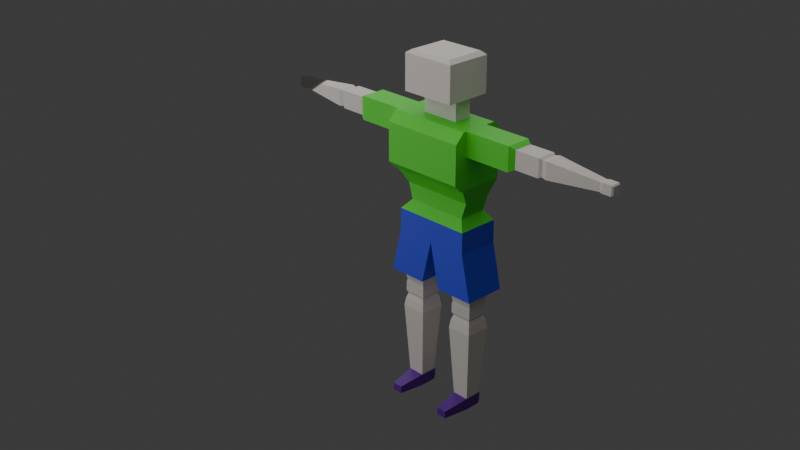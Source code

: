 # Source: blend.blend  (saved by Blender 4.1.23; exported with 4.5.12 LTS)
import bpy
from mathutils import Matrix  # noqa: F401  (used for matrix-valued properties, if any)

bpy.ops.wm.read_factory_settings(use_empty=True)
scene = bpy.context.scene
scene.name = 'Scene'

# ---- collections
col_collection = bpy.data.collections.new('Collection'); scene.collection.children.link(col_collection)

# ---- materials (node trees are filled in below, after node groups)
mat_x = bpy.data.materials.new('Дефолт')
mat_x.use_transparent_shadow = False
mat_x_1 = bpy.data.materials.new('Штаны')
mat_x_1.use_transparent_shadow = False
mat_x_2 = bpy.data.materials.new('Футболка')
mat_x_2.use_transparent_shadow = False
mat_x_3 = bpy.data.materials.new('Макасины')
mat_x_3.use_transparent_shadow = False

# ---- material node trees
mat_x.use_nodes = True; mat_x.node_tree.nodes.clear()
_N = mat_x.node_tree.nodes; _L = mat_x.node_tree.links
n0 = _N.new('ShaderNodeBsdfPrincipled'); n0.name = 'Принципиальный BSDF'; n0.location = (10, 300)
n0.inputs[0].default_value = (0.8053, 0.7481, 0.6898, 1.0)
n1 = _N.new('ShaderNodeOutputMaterial'); n1.name = 'Вывод материала'; n1.location = (300, 300)
_L.new(n0.outputs[0], n1.inputs[0])
n1.is_active_output = True
mat_x_1.use_nodes = True; mat_x_1.node_tree.nodes.clear()
_N = mat_x_1.node_tree.nodes; _L = mat_x_1.node_tree.links
n0 = _N.new('ShaderNodeBsdfPrincipled'); n0.name = 'Принципиальный BSDF'; n0.location = (10, 300)
n0.inputs[0].default_value = (0.03306, 0.06319, 0.8006, 1.0)
n1 = _N.new('ShaderNodeOutputMaterial'); n1.name = 'Вывод материала'; n1.location = (300, 300)
_L.new(n0.outputs[0], n1.inputs[0])
n1.is_active_output = True
mat_x_2.use_nodes = True; mat_x_2.node_tree.nodes.clear()
_N = mat_x_2.node_tree.nodes; _L = mat_x_2.node_tree.links
n0 = _N.new('ShaderNodeBsdfPrincipled'); n0.name = 'Принципиальный BSDF'; n0.location = (10, 300)
n0.inputs[0].default_value = (0.08914, 0.8006, 0.02541, 1.0)
n1 = _N.new('ShaderNodeOutputMaterial'); n1.name = 'Вывод материала'; n1.location = (300, 300)
_L.new(n0.outputs[0], n1.inputs[0])
n1.is_active_output = True
mat_x_3.use_nodes = True; mat_x_3.node_tree.nodes.clear()
_N = mat_x_3.node_tree.nodes; _L = mat_x_3.node_tree.links
n0 = _N.new('ShaderNodeBsdfPrincipled'); n0.name = 'Принципиальный BSDF'; n0.location = (10, 300)
n0.inputs[0].default_value = (0.1247, 0.006671, 0.342, 1.0)
n1 = _N.new('ShaderNodeOutputMaterial'); n1.name = 'Вывод материала'; n1.location = (300, 300)
_L.new(n0.outputs[0], n1.inputs[0])
n1.is_active_output = True

# ---- world
world_world = bpy.data.worlds.new('World'); scene.world = world_world
world_world.use_nodes = True; world_world.node_tree.nodes.clear()
_N = world_world.node_tree.nodes; _L = world_world.node_tree.links
n0 = _N.new('ShaderNodeOutputWorld'); n0.name = 'World Output'; n0.location = (300, 300)
n1 = _N.new('ShaderNodeBackground'); n1.name = 'Background'; n1.location = (10, 300)
n1.inputs[0].default_value = (0.05088, 0.05088, 0.05088, 1.0)
_L.new(n1.outputs[0], n0.inputs[0])
n0.is_active_output = True
world_world.color = (0.05088, 0.05088, 0.05088)
world_world.use_sun_shadow = False
world_world.sun_shadow_jitter_overblur = 0.0

# ---- cameras
cam_camera = bpy.data.cameras.new('Camera')
cam_camera.clip_end = 100.0
cam_camera.lens = 52.64
cam_camera.ortho_scale = 7.314

# ---- lights
light_light = bpy.data.lights.new('Light', 'AREA')
light_light.transmission_factor = 0.0
light_light.energy = 5000.0
light_light.shadow_soft_size = 0.1
light_light.shadow_maximum_resolution = 0.006
light_light.use_absolute_resolution = True
light_light.shape = 'RECTANGLE'
light_light.size = 50.0
light_light.size_y = 50.0

# ---- meshes
me_x = bpy.data.meshes.new('Куб')
me_x.from_pydata([(-0.4607, -0.4677, 1.0), (0.0, -0.4677, 1.0), (0.0, -1.0, -1.0), (0.0, 0.1781, 1.0), (-0.4607, 0.1782, 1.0), (-0.4607, -0.4677, 1.772), (0.0, -0.4677, 1.772), (0.0, 0.1781, 1.772), (-0.4607, 0.1782, 1.772), (-1.0, 0.5452, 0.1447), (-1.0, 0.5452, 1.0), (-1.0, -0.3712, 1.0), (-2.149, 0.5452, 0.1447), (-2.149, 0.5452, 1.0), (-2.149, -0.3712, 0.1447), (-2.149, -0.3712, 1.0), (0.0, -0.2426, 1.772), (0.0, -0.221, 1.0), (0.0, -1.0, -2.531), (0.0, -0.2426, 0.2409), (0.0, 0.5308, -2.531), (0.0, -0.221, -0.5314), (-0.9415, 0.5308, -2.531), (-1.0, 1.0, 0.6612), (-0.4607, 1.0, 0.6612), (-0.4607, 0.6612, 1.0), (0.0, 0.6612, 1.0), (-1.0, 1.0, 0.1447), (-1.0, 0.7311, -1.0), (0.0, 0.7311, -1.0), (-1.0, -1.0, 0.1447), (0.0, -0.7697, -2.196), (-0.7496, -0.7697, -2.195), (-0.8717, -0.7697, -1.612), (0.0, -0.7697, -1.612), (-1.0, -1.0, -1.0), (-0.9504, 0.5308, -3.34), (-0.9504, -1.0, -3.34), (0.0, -1.0, -3.34), (0.0, 0.5308, -3.34), (-1.0, -0.7403, 1.0), (-0.4607, -1.0, 0.7403), (-0.4607, -0.7403, 1.0), (0.0, -0.7403, 1.0), (-1.041, 0.2343, -4.969), (-1.041, -0.7125, -4.969), (-0.4126, -0.7125, -4.969), (-0.4126, 0.2343, -4.969), (-1.202, 0.5308, -4.969), (-1.202, -1.0, -4.969), (-0.2517, -1.0, -4.969), (-0.2517, 0.5308, -4.969), (-0.9829, 0.1465, -5.411), (-0.9829, -0.6247, -5.411), (-0.4709, -0.6247, -5.411), (-0.4709, 0.1465, -5.411), (-0.9988, 0.1704, -5.529), (-0.9988, -0.6486, -5.529), (-0.4551, -0.6486, -5.529), (-0.4551, 0.1704, -5.529), (-0.9988, 0.1704, -5.855), (-0.9988, -0.6486, -5.855), (-0.4551, -0.6486, -5.855), (-0.4551, 0.1704, -5.855), (-0.9673, 0.1229, -5.966), (-0.9673, -0.6011, -5.966), (-0.4866, -0.6011, -5.966), (-0.4866, 0.1229, -5.966), (-1.006, 0.1807, -6.145), (-1.006, -0.6589, -6.145), (-0.4482, -0.6589, -6.145), (-0.4482, 0.1807, -6.145), (-1.035, 0.2254, -6.443), (-0.4186, 0.2254, -6.443), (-1.035, -0.7036, -6.443), (-0.4186, -0.7036, -6.443), (-0.9311, -0.5466, -9.09), (-0.5228, -0.5466, -9.09), (-0.9311, -0.5466, -9.533), (-0.5228, -0.5466, -9.533), (-0.5228, 0.06838, -9.533), (-0.9311, 0.06838, -9.09), (-0.5228, 0.06838, -9.09), (-0.9311, 0.06838, -9.533), (-0.6013, 1.024, -9.225), (-0.8525, 1.024, -9.225), (-0.6013, 1.024, -9.498), (-0.8525, 1.024, -9.498), (-0.8814, -0.6794, -9.144), (-0.5725, -0.6794, -9.144), (-0.8814, -0.6794, -9.479), (-0.5725, -0.6794, -9.479), (-0.4607, -0.4677, 3.163), (-0.4607, 0.1782, 3.163), (0.0, -0.4677, 3.163), (0.0, -0.2426, 3.163), (0.0, 0.1781, 3.163), (0.0, 0.7731, 1.772), (-0.4607, 0.7731, 1.772), (0.0, -0.8908, 1.772), (-0.4607, -0.8907, 1.772), (-0.6519, -0.4676, 1.772), (-0.6519, 0.1782, 1.772), (-0.6519, 0.7731, 1.772), (-0.652, -0.8907, 1.772), (-2.273, -0.2583, 0.8947), (-2.273, 0.4324, 0.8947), (-2.273, 0.4324, 0.25), (-2.273, -0.2583, 0.25), (-2.878, -0.2583, 0.8947), (-2.878, 0.4324, 0.8947), (-2.878, 0.4324, 0.25), (-2.878, -0.2583, 0.25), (-2.939, -0.2019, 0.842), (-2.939, 0.3759, 0.842), (-2.939, 0.3759, 0.3027), (-2.939, -0.2019, 0.3027), (-3.048, -0.2366, 0.8744), (-3.048, 0.4107, 0.8744), (-3.048, 0.4107, 0.2703), (-3.048, -0.2366, 0.2703), (-4.29, -0.07385, 0.7225), (-4.29, 0.2479, 0.7225), (-4.29, 0.2479, 0.4222), (-4.29, -0.07385, 0.4222), (-4.332, -0.09482, 0.7421), (-4.332, 0.2689, 0.7421), (-4.332, 0.2689, 0.4026), (-4.332, -0.09482, 0.4026), (-4.554, -0.09482, 0.7421), (-4.554, 0.2689, 0.7421), (-4.554, 0.2689, 0.4026), (-4.554, -0.09482, 0.4026), (-4.588, -0.05728, 0.707), (-4.588, 0.2313, 0.707), (-4.588, 0.2313, 0.4377), (-4.588, -0.05728, 0.4377), (0.0, 0.7731, 3.045), (0.0, 0.655, 3.163), (-0.4607, 0.7731, 3.045), (-0.4607, 0.655, 3.163), (0.0, -0.7727, 3.163), (0.0, -0.8908, 3.045), (-0.4607, -0.7727, 3.163), (-0.4607, -0.8907, 3.045), (-0.6519, -0.4676, 3.045), (-0.5339, -0.4677, 3.163), (-0.5339, 0.1782, 3.163), (-0.6519, 0.1782, 3.045), (-0.5339, 0.655, 3.163), (-0.6519, 0.7731, 3.045), (-0.5339, -0.7727, 3.163), (-0.652, -0.8907, 3.045), (-1.0, -0.3712, 0.1447), (0.0, 0.6551, -1.0), (-1.0, 0.6551, -1.0), (-0.9415, -1.0, -2.531), (-1.0, 0.6612, 1.0), (0.0, 1.0, 0.6612), (-1.0, 1.0, -0.7311), (0.0, 1.0, -0.7311), (0.0, 0.2673, -2.195), (-0.7496, 0.2673, -2.196), (-0.8718, 0.2673, -1.612), (0.0, 0.2673, -1.612), (-1.0, -1.0, 0.7403), (0.0, -1.0, 0.7403), (1.0, -1.0, -1.0), (0.4607, -0.4677, 1.0), (0.4607, 0.1782, 1.0), (0.4607, -0.4677, 1.772), (0.4607, 0.1782, 1.772), (1.0, 0.5452, 0.1447), (1.0, -0.3712, 0.1447), (1.0, -0.3712, 1.0), (2.149, 0.5452, 0.1447), (2.149, 0.5452, 1.0), (2.149, -0.3712, 0.1447), (2.149, -0.3712, 1.0), (1.0, 0.6551, -1.0), (0.4607, 0.6612, 1.0), (1.0, 1.0, 0.1447), (1.0, 0.7311, -1.0), (1.0, -1.0, 0.1447), (0.9504, 0.5308, -3.34), (0.9504, -1.0, -3.34), (1.0, -0.7403, 1.0), (0.4607, -1.0, 0.7403), (0.4607, -0.7403, 1.0), (1.041, 0.2343, -4.969), (1.041, -0.7125, -4.969), (0.4126, -0.7125, -4.969), (0.4126, 0.2343, -4.969), (1.202, 0.5308, -4.969), (1.202, -1.0, -4.969), (0.2517, -1.0, -4.969), (0.2517, 0.5308, -4.969), (0.9829, 0.1465, -5.411), (0.9829, -0.6247, -5.411), (0.4709, -0.6247, -5.411), (0.4709, 0.1465, -5.411), (0.9988, 0.1704, -5.529), (0.9988, -0.6486, -5.529), (0.4551, -0.6486, -5.529), (0.4551, 0.1704, -5.529), (0.9988, 0.1704, -5.855), (0.9988, -0.6486, -5.855), (0.4551, -0.6486, -5.855), (0.4551, 0.1704, -5.855), (0.9673, 0.1229, -5.966), (0.9673, -0.6011, -5.966), (0.4866, -0.6011, -5.966), (0.4866, 0.1229, -5.966), (1.006, 0.1807, -6.145), (1.006, -0.6589, -6.145), (0.4482, -0.6589, -6.145), (0.4482, 0.1807, -6.145), (1.035, 0.2254, -6.443), (0.4186, 0.2254, -6.443), (1.035, -0.7036, -6.443), (0.4186, -0.7036, -6.443), (0.9311, -0.5466, -9.09), (0.5228, -0.5466, -9.09), (0.9311, -0.5466, -9.533), (0.5228, -0.5466, -9.533), (0.5228, 0.06838, -9.533), (0.9311, 0.06838, -9.09), (0.5228, 0.06838, -9.09), (0.9311, 0.06838, -9.533), (0.6013, 1.024, -9.225), (0.8525, 1.024, -9.225), (0.6013, 1.024, -9.498), (0.8525, 1.024, -9.498), (0.8814, -0.6794, -9.144), (0.5725, -0.6794, -9.144), (0.8814, -0.6794, -9.479), (0.5725, -0.6794, -9.479), (0.4607, -0.4677, 3.163), (0.4607, 0.1782, 3.163), (0.4607, 0.7731, 1.772), (0.4607, -0.8907, 1.772), (0.6519, -0.4676, 1.772), (0.6519, 0.1782, 1.772), (0.6519, 0.7731, 1.772), (0.652, -0.8907, 1.772), (2.273, -0.2583, 0.8947), (2.273, 0.4324, 0.8947), (2.273, 0.4324, 0.25), (2.273, -0.2583, 0.25), (2.878, -0.2583, 0.8947), (2.878, 0.4324, 0.8947), (2.878, 0.4324, 0.25), (2.878, -0.2583, 0.25), (2.939, -0.2019, 0.842), (2.939, 0.3759, 0.842), (2.939, 0.3759, 0.3027), (2.939, -0.2019, 0.3027), (3.048, -0.2366, 0.8744), (3.048, 0.4107, 0.8744), (3.048, 0.4107, 0.2703), (3.048, -0.2366, 0.2703), (4.29, -0.07385, 0.7225), (4.29, 0.2479, 0.7225), (4.29, 0.2479, 0.4222), (4.29, -0.07385, 0.4222), (4.332, -0.09482, 0.7421), (4.332, 0.2689, 0.7421), (4.332, 0.2689, 0.4026), (4.332, -0.09482, 0.4026), (4.554, -0.09482, 0.7421), (4.554, 0.2689, 0.7421), (4.554, 0.2689, 0.4026), (4.554, -0.09482, 0.4026), (4.588, -0.05728, 0.707), (4.588, 0.2313, 0.707), (4.588, 0.2313, 0.4377), (4.588, -0.05728, 0.4377), (0.4607, 0.7731, 3.045), (0.4607, 0.655, 3.163), (0.4607, -0.7727, 3.163), (0.4607, -0.8907, 3.045), (0.6519, -0.4676, 3.045), (0.5339, -0.4677, 3.163), (0.5339, 0.1782, 3.163), (0.6519, 0.1782, 3.045), (0.5339, 0.655, 3.163), (0.6519, 0.7731, 3.045), (0.5339, -0.7727, 3.163), (0.652, -0.8907, 3.045), (1.0, 0.5452, 1.0), (0.9415, -1.0, -2.531), (0.9415, 0.5308, -2.531), (1.0, 0.6612, 1.0), (1.0, 1.0, 0.6612), (0.4607, 1.0, 0.6612), (1.0, 1.0, -0.7311), (0.7496, -0.7697, -2.195), (0.7496, 0.2673, -2.196), (0.8717, -0.7697, -1.612), (0.8718, 0.2673, -1.612), (1.0, -1.0, 0.7403)], [], [(1, 17, 16, 6), (42, 0, 4, 25, 157, 10, 11, 40), (28, 29, 154, 155), (163, 164, 161, 162), (26, 25, 4, 3), (7, 8, 98, 97), (3, 4, 8, 7), (4, 0, 5, 8), (0, 1, 6, 5), (14, 15, 105, 108), (1, 0, 42, 43), (153, 11, 15, 14), (33, 163, 162, 32), (9, 153, 14, 12), (11, 10, 13, 15), (10, 9, 12, 13), (18, 156, 37, 38), (16, 17, 3, 7), (154, 2, 34, 31, 18, 20, 161, 164), (17, 16, 19, 21), (32, 162, 22, 156), (162, 161, 20, 22), (2, 35, 33, 34), (157, 25, 24, 23), (25, 26, 158, 24), (159, 27, 23, 24, 158, 160), (29, 28, 159, 160), (27, 9, 10, 157, 23), (155, 154, 164, 163), (31, 32, 156, 18), (35, 155, 163, 33), (34, 33, 32, 31), (2, 166, 41, 165, 30, 35), (35, 30, 153, 9, 27, 159, 28, 155), (36, 39, 51, 48), (22, 20, 39, 36), (20, 18, 38, 39), (156, 22, 36, 37), (43, 42, 41, 166), (42, 40, 165, 41), (11, 153, 30, 165, 40), (47, 46, 54, 55), (38, 37, 49, 50), (39, 38, 50, 51), (37, 36, 48, 49), (44, 45, 49, 48), (45, 46, 50, 49), (46, 47, 51, 50), (47, 44, 48, 51), (52, 55, 59, 56), (45, 44, 52, 53), (44, 47, 55, 52), (46, 45, 53, 54), (59, 58, 62, 63), (54, 53, 57, 58), (55, 54, 58, 59), (53, 52, 56, 57), (63, 62, 66, 67), (57, 56, 60, 61), (56, 59, 63, 60), (58, 57, 61, 62), (67, 66, 70, 71), (61, 60, 64, 65), (60, 63, 67, 64), (62, 61, 65, 66), (69, 68, 72, 74), (65, 64, 68, 69), (64, 67, 71, 68), (66, 65, 69, 70), (68, 71, 73, 72), (70, 69, 74, 75), (71, 70, 75, 73), (73, 75, 77, 82), (85, 84, 86, 87), (74, 72, 81, 76), (72, 73, 82, 81), (75, 74, 76, 77), (83, 80, 79, 78), (76, 78, 90, 88), (82, 77, 79, 80), (76, 81, 83, 78), (81, 83, 80, 82), (81, 82, 84, 85), (83, 81, 85, 87), (80, 83, 87, 86), (82, 80, 86, 84), (89, 88, 90, 91), (77, 76, 88, 89), (79, 77, 89, 91), (78, 79, 91, 90), (96, 93, 92, 94, 95), (16, 7, 96, 95), (5, 6, 99, 100), (6, 16, 95, 94), (96, 7, 97, 137, 138), (92, 93, 147, 146), (97, 98, 139, 137), (139, 98, 103, 150), (6, 94, 141, 142, 99), (94, 92, 143, 141), (100, 99, 142, 144), (100, 144, 152, 104), (102, 101, 104, 152, 145, 148, 150, 103), (98, 8, 102, 103), (5, 100, 104, 101), (93, 140, 149, 147), (143, 92, 146, 151), (8, 5, 101, 102), (106, 107, 111, 110), (13, 12, 107, 106), (12, 14, 108, 107), (15, 13, 106, 105), (112, 109, 113, 116), (107, 108, 112, 111), (105, 106, 110, 109), (108, 105, 109, 112), (116, 113, 117, 120), (110, 111, 115, 114), (111, 112, 116, 115), (109, 110, 114, 113), (119, 120, 124, 123), (114, 115, 119, 118), (115, 116, 120, 119), (113, 114, 118, 117), (123, 124, 128, 127), (117, 118, 122, 121), (120, 117, 121, 124), (118, 119, 123, 122), (128, 125, 129, 132), (121, 122, 126, 125), (124, 121, 125, 128), (122, 123, 127, 126), (131, 132, 136, 135), (126, 127, 131, 130), (127, 128, 132, 131), (125, 126, 130, 129), (134, 135, 136, 133), (129, 130, 134, 133), (132, 129, 133, 136), (130, 131, 135, 134), (146, 147, 148, 145), (137, 139, 140, 138), (141, 143, 144, 142), (147, 149, 150, 148), (151, 146, 145, 152), (152, 144, 143, 151), (139, 150, 149, 140), (93, 96, 138, 140), (188, 186, 174, 289, 292, 180, 169, 168), (182, 179, 154, 29), (299, 297, 161, 164), (26, 3, 169, 180), (7, 97, 239, 171), (3, 7, 171, 169), (169, 171, 170, 168), (168, 170, 6, 1), (177, 248, 245, 178), (1, 43, 188, 168), (173, 177, 178, 174), (298, 296, 297, 299), (172, 175, 177, 173), (174, 178, 176, 289), (289, 176, 175, 172), (18, 38, 185, 290), (296, 290, 291, 297), (297, 291, 20, 161), (2, 34, 298, 167), (292, 293, 294, 180), (180, 294, 158, 26), (295, 160, 158, 294, 293, 181), (29, 160, 295, 182), (181, 293, 292, 289, 172), (179, 299, 164, 154), (31, 18, 290, 296), (167, 298, 299, 179), (34, 31, 296, 298), (2, 167, 183, 300, 187, 166), (167, 179, 182, 295, 181, 172, 173, 183), (184, 193, 196, 39), (291, 184, 39, 20), (290, 185, 184, 291), (43, 166, 187, 188), (188, 187, 300, 186), (174, 186, 300, 183, 173), (192, 200, 199, 191), (38, 195, 194, 185), (39, 196, 195, 38), (185, 194, 193, 184), (189, 193, 194, 190), (190, 194, 195, 191), (191, 195, 196, 192), (192, 196, 193, 189), (197, 201, 204, 200), (190, 198, 197, 189), (189, 197, 200, 192), (191, 199, 198, 190), (204, 208, 207, 203), (199, 203, 202, 198), (200, 204, 203, 199), (198, 202, 201, 197), (208, 212, 211, 207), (202, 206, 205, 201), (201, 205, 208, 204), (203, 207, 206, 202), (212, 216, 215, 211), (206, 210, 209, 205), (205, 209, 212, 208), (207, 211, 210, 206), (214, 219, 217, 213), (210, 214, 213, 209), (209, 213, 216, 212), (211, 215, 214, 210), (213, 217, 218, 216), (215, 220, 219, 214), (216, 218, 220, 215), (218, 227, 222, 220), (230, 232, 231, 229), (219, 221, 226, 217), (217, 226, 227, 218), (220, 222, 221, 219), (228, 223, 224, 225), (221, 233, 235, 223), (227, 225, 224, 222), (221, 223, 228, 226), (226, 227, 225, 228), (226, 230, 229, 227), (228, 232, 230, 226), (225, 231, 232, 228), (227, 229, 231, 225), (234, 236, 235, 233), (222, 234, 233, 221), (224, 236, 234, 222), (223, 235, 236, 224), (96, 95, 94, 237, 238), (170, 240, 99, 6), (237, 282, 283, 238), (97, 137, 277, 239), (277, 286, 243, 239), (94, 141, 279, 237), (240, 280, 142, 99), (240, 244, 288, 280), (242, 243, 286, 284, 281, 288, 244, 241), (239, 243, 242, 171), (170, 241, 244, 240), (238, 283, 285, 278), (279, 287, 282, 237), (171, 242, 241, 170), (246, 250, 251, 247), (176, 246, 247, 175), (175, 247, 248, 177), (178, 245, 246, 176), (252, 256, 253, 249), (247, 251, 252, 248), (245, 249, 250, 246), (248, 252, 249, 245), (256, 260, 257, 253), (250, 254, 255, 251), (251, 255, 256, 252), (249, 253, 254, 250), (259, 263, 264, 260), (254, 258, 259, 255), (255, 259, 260, 256), (253, 257, 258, 254), (263, 267, 268, 264), (257, 261, 262, 258), (260, 264, 261, 257), (258, 262, 263, 259), (268, 272, 269, 265), (261, 265, 266, 262), (264, 268, 265, 261), (262, 266, 267, 263), (271, 275, 276, 272), (266, 270, 271, 267), (267, 271, 272, 268), (265, 269, 270, 266), (274, 273, 276, 275), (269, 273, 274, 270), (272, 276, 273, 269), (270, 274, 275, 271), (282, 281, 284, 283), (137, 138, 278, 277), (141, 142, 280, 279), (283, 284, 286, 285), (287, 288, 281, 282), (288, 287, 279, 280), (277, 278, 285, 286), (238, 278, 138, 96)])
me_x.polygons.foreach_set('material_index', [0, 2, 2, 2, 2, 0, 0, 0, 0, 2, 2, 2, 2, 2, 2, 2, 1, 0, 0, 0, 2, 2, 2, 2, 2, 2, 2, 2, 2, 2, 2, 2, 2, 2, 1, 1, 0, 1, 2, 2, 2, 0, 1, 1, 1, 1, 1, 1, 1, 0, 0, 0, 0, 0, 0, 0, 0, 0, 0, 0, 0, 0, 0, 0, 0, 0, 0, 0, 0, 0, 0, 0, 0, 3, 0, 0, 0, 3, 3, 3, 3, 3, 3, 3, 3, 3, 3, 3, 3, 3, 0, 0, 0, 0, 0, 0, 0, 0, 0, 0, 0, 0, 0, 0, 0, 0, 0, 0, 0, 2, 2, 2, 0, 0, 0, 0, 0, 0, 0, 0, 0, 0, 0, 0, 0, 0, 0, 0, 0, 0, 0, 0, 0, 0, 0, 0, 0, 0, 0, 0, 0, 0, 0, 0, 0, 0, 0, 0, 2, 2, 2, 2, 0, 0, 0, 0, 2, 2, 2, 2, 2, 2, 2, 1, 2, 2, 2, 2, 2, 2, 2, 2, 2, 2, 2, 2, 2, 2, 1, 1, 1, 2, 2, 2, 0, 1, 1, 1, 1, 1, 1, 1, 0, 0, 0, 0, 0, 0, 0, 0, 0, 0, 0, 0, 0, 0, 0, 0, 0, 0, 0, 0, 0, 0, 0, 0, 3, 0, 0, 0, 3, 3, 3, 3, 3, 3, 3, 3, 3, 3, 3, 3, 3, 0, 0, 0, 0, 0, 0, 0, 0, 0, 0, 0, 0, 0, 0, 0, 2, 2, 2, 0, 0, 0, 0, 0, 0, 0, 0, 0, 0, 0, 0, 0, 0, 0, 0, 0, 0, 0, 0, 0, 0, 0, 0, 0, 0, 0, 0, 0, 0, 0, 0, 0, 0, 0, 0])
_uv = me_x.uv_layers.new(name='UVКарта')
_uv.uv.foreach_set('vector', [0.0, 0.0, 0.0, 0.0, 0.0, 0.0, 0.0, 0.0, 0.8076, 0.7175, 0.8076, 0.6835, 0.8076, 0.6027, 0.8076, 0.5423, 0.875, 0.5423, 0.875, 0.5897, 0.875, 0.6714, 0.875, 0.7175, 0.125, 0.5336, 0.25, 0.5336, 0.25, 0.6456, 0.125, 0.6456, 0.125, 0.6456, 0.25, 0.6456, 0.25, 0.6456, 0.125, 0.6456, 0.75, 0.5423, 0.8076, 0.5423, 0.8076, 0.6027, 0.75, 0.6027, 0.75, 0.6027, 0.8076, 0.6027, 0.8076, 0.6027, 0.75, 0.6027, 0.75, 0.6027, 0.8076, 0.6027, 0.8076, 0.6027, 0.75, 0.6027, 0.8076, 0.6027, 0.8076, 0.6835, 0.8076, 0.6835, 0.8076, 0.6027, 0.8076, 0.6835, 0.75, 0.6835, 0.75, 0.6835, 0.8076, 0.6835, 0.5181, 0.0786, 0.625, 0.0786, 0.625, 0.0786, 0.5181, 0.0786, 0.75, 0.6835, 0.8076, 0.6835, 0.8076, 0.7175, 0.75, 0.7175, 0.5181, 0.0786, 0.625, 0.0786, 0.625, 0.0786, 0.5181, 0.0786, 0.375, 0.0, 0.375, 0.1044, 0.375, 0.1044, 0.375, 0.0, 0.5181, 0.1603, 0.5181, 0.0786, 0.5181, 0.0786, 0.5181, 0.1603, 0.875, 0.6714, 0.875, 0.5897, 0.875, 0.5897, 0.875, 0.6714, 0.625, 0.1603, 0.5181, 0.1603, 0.5181, 0.1603, 0.625, 0.1603, 0.375, 0.875, 0.375, 1.0, 0.375, 1.0, 0.375, 0.875, 0.0, 0.0, 0.0, 0.0, 0.0, 0.0, 0.0, 0.0, 0.0, 0.0, 0.0, 0.0, 0.0, 0.0, 0.0, 0.0, 0.0, 0.0, 0.0, 0.0, 0.0, 0.0, 0.0, 0.0, 0.0, 0.0, 0.0, 0.0, 0.0, 0.0, 0.0, 0.0, 0.375, 0.0, 0.375, 0.1044, 0.375, 0.1044, 0.375, 0.0, 0.125, 0.6456, 0.25, 0.6456, 0.25, 0.6456, 0.125, 0.6456, 0.375, 0.875, 0.375, 1.0, 0.375, 1.0, 0.375, 0.875, 0.875, 0.5423, 0.8076, 0.5423, 0.8076, 0.5, 0.875, 0.5, 0.8076, 0.5423, 0.75, 0.5423, 0.75, 0.5, 0.8076, 0.5, 0.4086, 0.25, 0.5181, 0.25, 0.5827, 0.25, 0.5827, 0.3174, 0.5827, 0.375, 0.4086, 0.375, 0.25, 0.5336, 0.125, 0.5336, 0.125, 0.5, 0.25, 0.5, 0.5181, 0.25, 0.5181, 0.1603, 0.625, 0.1603, 0.625, 0.2077, 0.5827, 0.25, 0.125, 0.6456, 0.25, 0.6456, 0.25, 0.6456, 0.125, 0.6456, 0.375, 0.875, 0.375, 1.0, 0.375, 1.0, 0.375, 0.875, 0.375, 0.0, 0.375, 0.1044, 0.375, 0.1044, 0.375, 0.0, 0.375, 0.875, 0.375, 1.0, 0.375, 1.0, 0.375, 0.875, 0.375, 0.875, 0.5925, 0.875, 0.5925, 0.9326, 0.5925, 1.0, 0.5181, 1.0, 0.375, 1.0, 0.375, 0.0, 0.5181, 0.0, 0.5181, 0.0786, 0.5181, 0.1603, 0.5181, 0.25, 0.4086, 0.25, 0.375, 0.2164, 0.375, 0.1044, 0.125, 0.6456, 0.25, 0.6456, 0.25, 0.6456, 0.125, 0.6456, 0.125, 0.6456, 0.25, 0.6456, 0.25, 0.6456, 0.125, 0.6456, 0.0, 0.0, 0.0, 0.0, 0.0, 0.0, 0.0, 0.0, 0.375, 0.0, 0.375, 0.1044, 0.375, 0.1044, 0.375, 0.0, 0.75, 0.7175, 0.8076, 0.7175, 0.8076, 0.75, 0.75, 0.75, 0.8076, 0.7175, 0.875, 0.7175, 0.875, 0.75, 0.8076, 0.75, 0.625, 0.0786, 0.5181, 0.0786, 0.5181, 0.0, 0.5925, 0.0, 0.625, 0.03246, 0.2288, 0.6566, 0.2288, 0.739, 0.2288, 0.739, 0.2288, 0.6566, 0.375, 0.875, 0.375, 1.0, 0.375, 1.0, 0.375, 0.875, 0.0, 0.0, 0.0, 0.0, 0.0, 0.0, 0.0, 0.0, 0.375, 0.0, 0.375, 0.1044, 0.375, 0.1044, 0.375, 0.0, 0.1462, 0.6566, 0.1462, 0.739, 0.125, 0.75, 0.125, 0.6456, 0.1462, 0.739, 0.2288, 0.739, 0.25, 0.75, 0.125, 0.75, 0.2288, 0.739, 0.2288, 0.6566, 0.25, 0.6456, 0.25, 0.75, 0.2288, 0.6566, 0.1462, 0.6566, 0.125, 0.6456, 0.25, 0.6456, 0.1462, 0.6566, 0.2288, 0.6566, 0.2288, 0.6566, 0.1462, 0.6566, 0.1462, 0.739, 0.1462, 0.6566, 0.1462, 0.6566, 0.1462, 0.739, 0.1462, 0.6566, 0.2288, 0.6566, 0.2288, 0.6566, 0.1462, 0.6566, 0.2288, 0.739, 0.1462, 0.739, 0.1462, 0.739, 0.2288, 0.739, 0.2288, 0.6566, 0.2288, 0.739, 0.2288, 0.739, 0.2288, 0.6566, 0.2288, 0.739, 0.1462, 0.739, 0.1462, 0.739, 0.2288, 0.739, 0.2288, 0.6566, 0.2288, 0.739, 0.2288, 0.739, 0.2288, 0.6566, 0.1462, 0.739, 0.1462, 0.6566, 0.1462, 0.6566, 0.1462, 0.739, 0.2288, 0.6566, 0.2288, 0.739, 0.2288, 0.739, 0.2288, 0.6566, 0.1462, 0.739, 0.1462, 0.6566, 0.1462, 0.6566, 0.1462, 0.739, 0.1462, 0.6566, 0.2288, 0.6566, 0.2288, 0.6566, 0.1462, 0.6566, 0.2288, 0.739, 0.1462, 0.739, 0.1462, 0.739, 0.2288, 0.739, 0.2288, 0.6566, 0.2288, 0.739, 0.2288, 0.739, 0.2288, 0.6566, 0.1462, 0.739, 0.1462, 0.6566, 0.1462, 0.6566, 0.1462, 0.739, 0.1462, 0.6566, 0.2288, 0.6566, 0.2288, 0.6566, 0.1462, 0.6566, 0.2288, 0.739, 0.1462, 0.739, 0.1462, 0.739, 0.2288, 0.739, 0.1462, 0.739, 0.1462, 0.6566, 0.1462, 0.6566, 0.1462, 0.739, 0.1462, 0.739, 0.1462, 0.6566, 0.1462, 0.6566, 0.1462, 0.739, 0.1462, 0.6566, 0.2288, 0.6566, 0.2288, 0.6566, 0.1462, 0.6566, 0.2288, 0.739, 0.1462, 0.739, 0.1462, 0.739, 0.2288, 0.739, 0.1462, 0.6566, 0.2288, 0.6566, 0.2288, 0.6566, 0.1462, 0.6566, 0.2288, 0.739, 0.1462, 0.739, 0.1462, 0.739, 0.2288, 0.739, 0.2288, 0.6566, 0.2288, 0.739, 0.2288, 0.739, 0.2288, 0.6566, 0.2288, 0.6566, 0.2288, 0.739, 0.2288, 0.739, 0.2288, 0.6566, 0.1462, 0.6566, 0.2288, 0.6566, 0.2288, 0.6566, 0.1462, 0.6566, 0.1462, 0.739, 0.1462, 0.6566, 0.1462, 0.6566, 0.1462, 0.739, 0.1462, 0.6566, 0.2288, 0.6566, 0.2288, 0.6566, 0.1462, 0.6566, 0.2288, 0.739, 0.1462, 0.739, 0.1462, 0.739, 0.2288, 0.739, 0.1462, 0.6566, 0.2288, 0.6566, 0.2288, 0.739, 0.1462, 0.739, 0.1462, 0.739, 0.1462, 0.739, 0.1462, 0.739, 0.1462, 0.739, 0.2288, 0.6566, 0.2288, 0.739, 0.2288, 0.739, 0.2288, 0.6566, 0.1462, 0.739, 0.1462, 0.6566, 0.1462, 0.6566, 0.1462, 0.739, 0.1462, 0.6566, 0.1462, 0.6566, 0.2288, 0.6566, 0.2288, 0.6566, 0.1462, 0.6566, 0.2288, 0.6566, 0.2288, 0.6566, 0.1462, 0.6566, 0.1462, 0.6566, 0.1462, 0.6566, 0.1462, 0.6566, 0.1462, 0.6566, 0.2288, 0.6566, 0.1462, 0.6566, 0.1462, 0.6566, 0.2288, 0.6566, 0.2288, 0.6566, 0.2288, 0.6566, 0.2288, 0.6566, 0.2288, 0.6566, 0.2288, 0.739, 0.1462, 0.739, 0.1462, 0.739, 0.2288, 0.739, 0.2288, 0.739, 0.1462, 0.739, 0.1462, 0.739, 0.2288, 0.739, 0.2288, 0.739, 0.2288, 0.739, 0.2288, 0.739, 0.2288, 0.739, 0.1462, 0.739, 0.2288, 0.739, 0.2288, 0.739, 0.1462, 0.739, 0.75, 0.6027, 0.8076, 0.6027, 0.8076, 0.6835, 0.75, 0.6835, 0.75, 0.6553, 0.0, 0.0, 0.0, 0.0, 0.0, 0.0, 0.0, 0.0, 0.8076, 0.6835, 0.75, 0.6835, 0.75, 0.6835, 0.8076, 0.6835, 0.0, 0.0, 0.0, 0.0, 0.0, 0.0, 0.0, 0.0, 0.0, 0.0, 0.0, 0.0, 0.0, 0.0, 0.0, 0.0, 0.0, 0.0, 0.8076, 0.6835, 0.8076, 0.6027, 0.8076, 0.6027, 0.8076, 0.6835, 0.75, 0.6027, 0.8076, 0.6027, 0.8076, 0.6027, 0.75, 0.6027, 0.8076, 0.6027, 0.8076, 0.6027, 0.8076, 0.6027, 0.8076, 0.6027, 0.0, 0.0, 0.0, 0.0, 0.0, 0.0, 0.0, 0.0, 0.0, 0.0, 0.75, 0.6835, 0.8076, 0.6835, 0.8076, 0.6835, 0.75, 0.6835, 0.8076, 0.6835, 0.75, 0.6835, 0.75, 0.6835, 0.8076, 0.6835, 0.8076, 0.6835, 0.8076, 0.6835, 0.8076, 0.6835, 0.8076, 0.6835, 0.8076, 0.6027, 0.8076, 0.6835, 0.8076, 0.6835, 0.8076, 0.6835, 0.8076, 0.6743, 0.8076, 0.6127, 0.8076, 0.6027, 0.8076, 0.6027, 0.8076, 0.6027, 0.8076, 0.6027, 0.8076, 0.6027, 0.8076, 0.6027, 0.8076, 0.6835, 0.8076, 0.6835, 0.8076, 0.6835, 0.8076, 0.6835, 0.8076, 0.6027, 0.8076, 0.6027, 0.8076, 0.6027, 0.8076, 0.6027, 0.8076, 0.6835, 0.8076, 0.6835, 0.8076, 0.6835, 0.8076, 0.6835, 0.8076, 0.6027, 0.8076, 0.6835, 0.8076, 0.6835, 0.8076, 0.6027, 0.625, 0.1603, 0.5181, 0.1603, 0.5181, 0.1603, 0.625, 0.1603, 0.625, 0.1603, 0.5181, 0.1603, 0.5181, 0.1603, 0.625, 0.1603, 0.5181, 0.1603, 0.5181, 0.0786, 0.5181, 0.0786, 0.5181, 0.1603, 0.875, 0.6714, 0.875, 0.5897, 0.875, 0.5897, 0.875, 0.6714, 0.5181, 0.0786, 0.625, 0.0786, 0.625, 0.0786, 0.5181, 0.0786, 0.5181, 0.1603, 0.5181, 0.0786, 0.5181, 0.0786, 0.5181, 0.1603, 0.875, 0.6714, 0.875, 0.5897, 0.875, 0.5897, 0.875, 0.6714, 0.5181, 0.0786, 0.625, 0.0786, 0.625, 0.0786, 0.5181, 0.0786, 0.5181, 0.0786, 0.625, 0.0786, 0.625, 0.0786, 0.5181, 0.0786, 0.625, 0.1603, 0.5181, 0.1603, 0.5181, 0.1603, 0.625, 0.1603, 0.5181, 0.1603, 0.5181, 0.0786, 0.5181, 0.0786, 0.5181, 0.1603, 0.875, 0.6714, 0.875, 0.5897, 0.875, 0.5897, 0.875, 0.6714, 0.5181, 0.1603, 0.5181, 0.0786, 0.5181, 0.0786, 0.5181, 0.1603, 0.625, 0.1603, 0.5181, 0.1603, 0.5181, 0.1603, 0.625, 0.1603, 0.5181, 0.1603, 0.5181, 0.0786, 0.5181, 0.0786, 0.5181, 0.1603, 0.875, 0.6714, 0.875, 0.5897, 0.875, 0.5897, 0.875, 0.6714, 0.5181, 0.1603, 0.5181, 0.0786, 0.5181, 0.0786, 0.5181, 0.1603, 0.875, 0.6714, 0.875, 0.5897, 0.875, 0.5897, 0.875, 0.6714, 0.5181, 0.0786, 0.625, 0.0786, 0.625, 0.0786, 0.5181, 0.0786, 0.625, 0.1603, 0.5181, 0.1603, 0.5181, 0.1603, 0.625, 0.1603, 0.5181, 0.0786, 0.625, 0.0786, 0.625, 0.0786, 0.5181, 0.0786, 0.875, 0.6714, 0.875, 0.5897, 0.875, 0.5897, 0.875, 0.6714, 0.5181, 0.0786, 0.625, 0.0786, 0.625, 0.0786, 0.5181, 0.0786, 0.625, 0.1603, 0.5181, 0.1603, 0.5181, 0.1603, 0.625, 0.1603, 0.5181, 0.1603, 0.5181, 0.0786, 0.5181, 0.0786, 0.5181, 0.1603, 0.625, 0.1603, 0.5181, 0.1603, 0.5181, 0.1603, 0.625, 0.1603, 0.5181, 0.1603, 0.5181, 0.0786, 0.5181, 0.0786, 0.5181, 0.1603, 0.875, 0.6714, 0.875, 0.5897, 0.875, 0.5897, 0.875, 0.6714, 0.625, 0.1603, 0.5181, 0.1603, 0.5181, 0.0786, 0.625, 0.0786, 0.875, 0.6714, 0.875, 0.5897, 0.875, 0.5897, 0.875, 0.6714, 0.5181, 0.0786, 0.625, 0.0786, 0.625, 0.0786, 0.5181, 0.0786, 0.625, 0.1603, 0.5181, 0.1603, 0.5181, 0.1603, 0.625, 0.1603, 0.8076, 0.6835, 0.8076, 0.6027, 0.8076, 0.6127, 0.8076, 0.6743, 0.75, 0.6027, 0.8076, 0.6027, 0.8076, 0.6027, 0.75, 0.6027, 0.75, 0.6835, 0.8076, 0.6835, 0.8076, 0.6835, 0.75, 0.6835, 0.8076, 0.6027, 0.8076, 0.6027, 0.8076, 0.6027, 0.8076, 0.6127, 0.8076, 0.6835, 0.8076, 0.6835, 0.8076, 0.6743, 0.8076, 0.6835, 0.8076, 0.6835, 0.8076, 0.6835, 0.8076, 0.6835, 0.8076, 0.6835, 0.8076, 0.6027, 0.8076, 0.6027, 0.8076, 0.6027, 0.8076, 0.6027, 0.8076, 0.6027, 0.75, 0.6027, 0.75, 0.6027, 0.8076, 0.6027, 0.8076, 0.7175, 0.875, 0.7175, 0.875, 0.6714, 0.875, 0.5897, 0.875, 0.5423, 0.8076, 0.5423, 0.8076, 0.6027, 0.8076, 0.6835, 0.125, 0.5336, 0.125, 0.6456, 0.25, 0.6456, 0.25, 0.5336, 0.125, 0.6456, 0.125, 0.6456, 0.25, 0.6456, 0.25, 0.6456, 0.75, 0.5423, 0.75, 0.6027, 0.8076, 0.6027, 0.8076, 0.5423, 0.75, 0.6027, 0.75, 0.6027, 0.8076, 0.6027, 0.8076, 0.6027, 0.75, 0.6027, 0.75, 0.6027, 0.8076, 0.6027, 0.8076, 0.6027, 0.8076, 0.6027, 0.8076, 0.6027, 0.8076, 0.6835, 0.8076, 0.6835, 0.8076, 0.6835, 0.8076, 0.6835, 0.75, 0.6835, 0.75, 0.6835, 0.5181, 0.0786, 0.5181, 0.0786, 0.625, 0.0786, 0.625, 0.0786, 0.75, 0.6835, 0.75, 0.7175, 0.8076, 0.7175, 0.8076, 0.6835, 0.5181, 0.0786, 0.5181, 0.0786, 0.625, 0.0786, 0.625, 0.0786, 0.375, 0.0, 0.375, 0.0, 0.375, 0.1044, 0.375, 0.1044, 0.5181, 0.1603, 0.5181, 0.1603, 0.5181, 0.0786, 0.5181, 0.0786, 0.875, 0.6714, 0.875, 0.6714, 0.875, 0.5897, 0.875, 0.5897, 0.625, 0.1603, 0.625, 0.1603, 0.5181, 0.1603, 0.5181, 0.1603, 0.375, 0.875, 0.375, 0.875, 0.375, 1.0, 0.375, 1.0, 0.375, 0.0, 0.375, 0.0, 0.375, 0.1044, 0.375, 0.1044, 0.125, 0.6456, 0.125, 0.6456, 0.25, 0.6456, 0.25, 0.6456, 0.375, 0.875, 0.375, 0.875, 0.375, 1.0, 0.375, 1.0, 0.875, 0.5423, 0.875, 0.5, 0.8076, 0.5, 0.8076, 0.5423, 0.8076, 0.5423, 0.8076, 0.5, 0.75, 0.5, 0.75, 0.5423, 0.4086, 0.25, 0.4086, 0.375, 0.5827, 0.375, 0.5827, 0.3174, 0.5827, 0.25, 0.5181, 0.25, 0.25, 0.5336, 0.25, 0.5, 0.125, 0.5, 0.125, 0.5336, 0.5181, 0.25, 0.5827, 0.25, 0.625, 0.2077, 0.625, 0.1603, 0.5181, 0.1603, 0.125, 0.6456, 0.125, 0.6456, 0.25, 0.6456, 0.25, 0.6456, 0.375, 0.875, 0.375, 0.875, 0.375, 1.0, 0.375, 1.0, 0.375, 0.0, 0.375, 0.0, 0.375, 0.1044, 0.375, 0.1044, 0.375, 0.875, 0.375, 0.875, 0.375, 1.0, 0.375, 1.0, 0.375, 0.875, 0.375, 1.0, 0.5181, 1.0, 0.5925, 1.0, 0.5925, 0.9326, 0.5925, 0.875, 0.375, 0.0, 0.375, 0.1044, 0.375, 0.2164, 0.4086, 0.25, 0.5181, 0.25, 0.5181, 0.1603, 0.5181, 0.0786, 0.5181, 0.0, 0.125, 0.6456, 0.125, 0.6456, 0.25, 0.6456, 0.25, 0.6456, 0.125, 0.6456, 0.125, 0.6456, 0.25, 0.6456, 0.25, 0.6456, 0.375, 0.0, 0.375, 0.0, 0.375, 0.1044, 0.375, 0.1044, 0.75, 0.7175, 0.75, 0.75, 0.8076, 0.75, 0.8076, 0.7175, 0.8076, 0.7175, 0.8076, 0.75, 0.875, 0.75, 0.875, 0.7175, 0.625, 0.0786, 0.625, 0.03246, 0.5925, 0.0, 0.5181, 0.0, 0.5181, 0.0786, 0.2288, 0.6566, 0.2288, 0.6566, 0.2288, 0.739, 0.2288, 0.739, 0.375, 0.875, 0.375, 0.875, 0.375, 1.0, 0.375, 1.0, 0.0, 0.0, 0.0, 0.0, 0.0, 0.0, 0.0, 0.0, 0.375, 0.0, 0.375, 0.0, 0.375, 0.1044, 0.375, 0.1044, 0.1462, 0.6566, 0.125, 0.6456, 0.125, 0.75, 0.1462, 0.739, 0.1462, 0.739, 0.125, 0.75, 0.25, 0.75, 0.2288, 0.739, 0.2288, 0.739, 0.25, 0.75, 0.25, 0.6456, 0.2288, 0.6566, 0.2288, 0.6566, 0.25, 0.6456, 0.125, 0.6456, 0.1462, 0.6566, 0.1462, 0.6566, 0.1462, 0.6566, 0.2288, 0.6566, 0.2288, 0.6566, 0.1462, 0.739, 0.1462, 0.739, 0.1462, 0.6566, 0.1462, 0.6566, 0.1462, 0.6566, 0.1462, 0.6566, 0.2288, 0.6566, 0.2288, 0.6566, 0.2288, 0.739, 0.2288, 0.739, 0.1462, 0.739, 0.1462, 0.739, 0.2288, 0.6566, 0.2288, 0.6566, 0.2288, 0.739, 0.2288, 0.739, 0.2288, 0.739, 0.2288, 0.739, 0.1462, 0.739, 0.1462, 0.739, 0.2288, 0.6566, 0.2288, 0.6566, 0.2288, 0.739, 0.2288, 0.739, 0.1462, 0.739, 0.1462, 0.739, 0.1462, 0.6566, 0.1462, 0.6566, 0.2288, 0.6566, 0.2288, 0.6566, 0.2288, 0.739, 0.2288, 0.739, 0.1462, 0.739, 0.1462, 0.739, 0.1462, 0.6566, 0.1462, 0.6566, 0.1462, 0.6566, 0.1462, 0.6566, 0.2288, 0.6566, 0.2288, 0.6566, 0.2288, 0.739, 0.2288, 0.739, 0.1462, 0.739, 0.1462, 0.739, 0.2288, 0.6566, 0.2288, 0.6566, 0.2288, 0.739, 0.2288, 0.739, 0.1462, 0.739, 0.1462, 0.739, 0.1462, 0.6566, 0.1462, 0.6566, 0.1462, 0.6566, 0.1462, 0.6566, 0.2288, 0.6566, 0.2288, 0.6566, 0.2288, 0.739, 0.2288, 0.739, 0.1462, 0.739, 0.1462, 0.739, 0.1462, 0.739, 0.1462, 0.739, 0.1462, 0.6566, 0.1462, 0.6566, 0.1462, 0.739, 0.1462, 0.739, 0.1462, 0.6566, 0.1462, 0.6566, 0.1462, 0.6566, 0.1462, 0.6566, 0.2288, 0.6566, 0.2288, 0.6566, 0.2288, 0.739, 0.2288, 0.739, 0.1462, 0.739, 0.1462, 0.739, 0.1462, 0.6566, 0.1462, 0.6566, 0.2288, 0.6566, 0.2288, 0.6566, 0.2288, 0.739, 0.2288, 0.739, 0.1462, 0.739, 0.1462, 0.739, 0.2288, 0.6566, 0.2288, 0.6566, 0.2288, 0.739, 0.2288, 0.739, 0.2288, 0.6566, 0.2288, 0.6566, 0.2288, 0.739, 0.2288, 0.739, 0.1462, 0.6566, 0.1462, 0.6566, 0.2288, 0.6566, 0.2288, 0.6566, 0.1462, 0.739, 0.1462, 0.739, 0.1462, 0.6566, 0.1462, 0.6566, 0.1462, 0.6566, 0.1462, 0.6566, 0.2288, 0.6566, 0.2288, 0.6566, 0.2288, 0.739, 0.2288, 0.739, 0.1462, 0.739, 0.1462, 0.739, 0.1462, 0.6566, 0.1462, 0.739, 0.2288, 0.739, 0.2288, 0.6566, 0.1462, 0.739, 0.1462, 0.739, 0.1462, 0.739, 0.1462, 0.739, 0.2288, 0.6566, 0.2288, 0.6566, 0.2288, 0.739, 0.2288, 0.739, 0.1462, 0.739, 0.1462, 0.739, 0.1462, 0.6566, 0.1462, 0.6566, 0.1462, 0.6566, 0.2288, 0.6566, 0.2288, 0.6566, 0.1462, 0.6566, 0.1462, 0.6566, 0.1462, 0.6566, 0.2288, 0.6566, 0.2288, 0.6566, 0.1462, 0.6566, 0.1462, 0.6566, 0.1462, 0.6566, 0.1462, 0.6566, 0.2288, 0.6566, 0.2288, 0.6566, 0.1462, 0.6566, 0.1462, 0.6566, 0.2288, 0.6566, 0.2288, 0.6566, 0.2288, 0.6566, 0.2288, 0.6566, 0.2288, 0.739, 0.2288, 0.739, 0.1462, 0.739, 0.1462, 0.739, 0.2288, 0.739, 0.2288, 0.739, 0.1462, 0.739, 0.1462, 0.739, 0.2288, 0.739, 0.2288, 0.739, 0.2288, 0.739, 0.2288, 0.739, 0.1462, 0.739, 0.1462, 0.739, 0.2288, 0.739, 0.2288, 0.739, 0.75, 0.6027, 0.75, 0.6553, 0.75, 0.6835, 0.8076, 0.6835, 0.8076, 0.6027, 0.8076, 0.6835, 0.8076, 0.6835, 0.75, 0.6835, 0.75, 0.6835, 0.8076, 0.6835, 0.8076, 0.6835, 0.8076, 0.6027, 0.8076, 0.6027, 0.75, 0.6027, 0.75, 0.6027, 0.8076, 0.6027, 0.8076, 0.6027, 0.8076, 0.6027, 0.8076, 0.6027, 0.8076, 0.6027, 0.8076, 0.6027, 0.75, 0.6835, 0.75, 0.6835, 0.8076, 0.6835, 0.8076, 0.6835, 0.8076, 0.6835, 0.8076, 0.6835, 0.75, 0.6835, 0.75, 0.6835, 0.8076, 0.6835, 0.8076, 0.6835, 0.8076, 0.6835, 0.8076, 0.6835, 0.8076, 0.6027, 0.8076, 0.6027, 0.8076, 0.6027, 0.8076, 0.6127, 0.8076, 0.6743, 0.8076, 0.6835, 0.8076, 0.6835, 0.8076, 0.6835, 0.8076, 0.6027, 0.8076, 0.6027, 0.8076, 0.6027, 0.8076, 0.6027, 0.8076, 0.6835, 0.8076, 0.6835, 0.8076, 0.6835, 0.8076, 0.6835, 0.8076, 0.6027, 0.8076, 0.6027, 0.8076, 0.6027, 0.8076, 0.6027, 0.8076, 0.6835, 0.8076, 0.6835, 0.8076, 0.6835, 0.8076, 0.6835, 0.8076, 0.6027, 0.8076, 0.6027, 0.8076, 0.6835, 0.8076, 0.6835, 0.625, 0.1603, 0.625, 0.1603, 0.5181, 0.1603, 0.5181, 0.1603, 0.625, 0.1603, 0.625, 0.1603, 0.5181, 0.1603, 0.5181, 0.1603, 0.5181, 0.1603, 0.5181, 0.1603, 0.5181, 0.0786, 0.5181, 0.0786, 0.875, 0.6714, 0.875, 0.6714, 0.875, 0.5897, 0.875, 0.5897, 0.5181, 0.0786, 0.5181, 0.0786, 0.625, 0.0786, 0.625, 0.0786, 0.5181, 0.1603, 0.5181, 0.1603, 0.5181, 0.0786, 0.5181, 0.0786, 0.875, 0.6714, 0.875, 0.6714, 0.875, 0.5897, 0.875, 0.5897, 0.5181, 0.0786, 0.5181, 0.0786, 0.625, 0.0786, 0.625, 0.0786, 0.5181, 0.0786, 0.5181, 0.0786, 0.625, 0.0786, 0.625, 0.0786, 0.625, 0.1603, 0.625, 0.1603, 0.5181, 0.1603, 0.5181, 0.1603, 0.5181, 0.1603, 0.5181, 0.1603, 0.5181, 0.0786, 0.5181, 0.0786, 0.875, 0.6714, 0.875, 0.6714, 0.875, 0.5897, 0.875, 0.5897, 0.5181, 0.1603, 0.5181, 0.1603, 0.5181, 0.0786, 0.5181, 0.0786, 0.625, 0.1603, 0.625, 0.1603, 0.5181, 0.1603, 0.5181, 0.1603, 0.5181, 0.1603, 0.5181, 0.1603, 0.5181, 0.0786, 0.5181, 0.0786, 0.875, 0.6714, 0.875, 0.6714, 0.875, 0.5897, 0.875, 0.5897, 0.5181, 0.1603, 0.5181, 0.1603, 0.5181, 0.0786, 0.5181, 0.0786, 0.875, 0.6714, 0.875, 0.6714, 0.875, 0.5897, 0.875, 0.5897, 0.5181, 0.0786, 0.5181, 0.0786, 0.625, 0.0786, 0.625, 0.0786, 0.625, 0.1603, 0.625, 0.1603, 0.5181, 0.1603, 0.5181, 0.1603, 0.5181, 0.0786, 0.5181, 0.0786, 0.625, 0.0786, 0.625, 0.0786, 0.875, 0.6714, 0.875, 0.6714, 0.875, 0.5897, 0.875, 0.5897, 0.5181, 0.0786, 0.5181, 0.0786, 0.625, 0.0786, 0.625, 0.0786, 0.625, 0.1603, 0.625, 0.1603, 0.5181, 0.1603, 0.5181, 0.1603, 0.5181, 0.1603, 0.5181, 0.1603, 0.5181, 0.0786, 0.5181, 0.0786, 0.625, 0.1603, 0.625, 0.1603, 0.5181, 0.1603, 0.5181, 0.1603, 0.5181, 0.1603, 0.5181, 0.1603, 0.5181, 0.0786, 0.5181, 0.0786, 0.875, 0.6714, 0.875, 0.6714, 0.875, 0.5897, 0.875, 0.5897, 0.625, 0.1603, 0.625, 0.0786, 0.5181, 0.0786, 0.5181, 0.1603, 0.875, 0.6714, 0.875, 0.6714, 0.875, 0.5897, 0.875, 0.5897, 0.5181, 0.0786, 0.5181, 0.0786, 0.625, 0.0786, 0.625, 0.0786, 0.625, 0.1603, 0.625, 0.1603, 0.5181, 0.1603, 0.5181, 0.1603, 0.8076, 0.6835, 0.8076, 0.6743, 0.8076, 0.6127, 0.8076, 0.6027, 0.75, 0.6027, 0.75, 0.6027, 0.8076, 0.6027, 0.8076, 0.6027, 0.75, 0.6835, 0.75, 0.6835, 0.8076, 0.6835, 0.8076, 0.6835, 0.8076, 0.6027, 0.8076, 0.6127, 0.8076, 0.6027, 0.8076, 0.6027, 0.8076, 0.6835, 0.8076, 0.6835, 0.8076, 0.6743, 0.8076, 0.6835, 0.8076, 0.6835, 0.8076, 0.6835, 0.8076, 0.6835, 0.8076, 0.6835, 0.8076, 0.6027, 0.8076, 0.6027, 0.8076, 0.6027, 0.8076, 0.6027, 0.8076, 0.6027, 0.8076, 0.6027, 0.75, 0.6027, 0.75, 0.6027])
me_x.materials.append(mat_x)
me_x.materials.append(mat_x_1)
me_x.materials.append(mat_x_2)
me_x.materials.append(mat_x_3)
me_x.update()
arm_x = bpy.data.armatures.new('Арматура')  # bones are not reproduced

# ---- objects
ob_light = bpy.data.objects.new('Light', light_light)
ob_camera = bpy.data.objects.new('Camera', cam_camera)
ob_x = bpy.data.objects.new('Куб', me_x)
ob_x_1 = bpy.data.objects.new('Арматура', arm_x)

# ---- transforms, parenting, visibility, modifiers, constraints
ob_light.location = (8.03, 3.871, 7.695)
ob_light.rotation_euler = (0.6503, 0.05522, 1.866)
ob_light.lock_rotations_4d = False
ob_light.empty_display_type = 'ARROWS'
ob_light.color = (0.0, 0.0, 0.0, 0.0)
ob_light.lineart.crease_threshold = 0.0
ob_camera.location = (-24.42, 25.6, 23.3)
ob_camera.rotation_euler = (1.13, -2.088e-07, 3.943)
ob_camera.lock_rotations_4d = False
ob_camera.empty_display_type = 'ARROWS'
ob_camera.color = (0.0, 0.0, 0.0, 0.0)
ob_camera.display_type = 'WIRE'
ob_camera.lineart.crease_threshold = 0.0
ob_x.parent = ob_x_1
ob_x.matrix_parent_inverse = Matrix(((1.0, -0.0, 0.0, 6.241e-33), (-0.0, 1.0, -0.0, 0.9689), (-0.0, 0.0, 1.0, -8.806), (-0.0, 0.0, -0.0, 1.0)))
ob_x.location = (0.0, 0.0, 9.5)
ob_x.scale = (1.5, 1.0, 1.0)
_vg = ob_x.vertex_groups.new(name='Кость')
for _i, _w in zip([2, 18, 20, 22, 28, 29, 31, 32, 33, 34, 35, 38, 39, 154, 155, 156, 161, 162, 163, 164, 167, 179, 182, 290, 291, 296, 297, 298, 299], [0.3022, 0.3531, 0.3152, 0.06688, 0.2979, 0.2974, 0.1946, 0.1699, 0.2569, 0.9983, 0.06817, 0.0265, 0.03071, 0.02821, 0.02725, 0.1704, 0.3978, 0.3034, 0.1226, 0.07887, 0.259, 0.2979, 0.2979, 0.1709, 0.26, 0.1854, 0.3039, 0.246, 0.1263]): _vg.add([_i], _w, 'REPLACE')
_vg = ob_x.vertex_groups.new(name='Кость.002')
for _i, _w in zip([0, 1, 2, 3, 4, 5, 6, 7, 8, 10, 11, 16, 17, 18, 20, 22, 23, 24, 25, 26, 27, 28, 29, 31, 32, 33, 35, 37, 38, 39, 40, 41, 42, 43, 97, 98, 99, 100, 101, 102, 103, 104, 154, 155, 156, 157, 158, 159, 160, 161, 162, 163, 164, 165, 166, 167, 168, 169, 170, 171, 179, 180, 181, 182, 186, 187, 188, 239, 240, 241, 242, 243, 244, 289, 290, 291, 292, 293, 294, 295, 296, 297, 298, 299, 300], [0.5358, 0.6753, 0.6651, 0.8465, 0.6779, 0.1224, 0.1158, 0.09646, 0.1345, 0.01502, 0.03432, 0.487, 0.1098, 0.4823, 0.3696, 0.07993, 0.1044, 0.2454, 0.2546, 0.6051, 0.08027, 0.6341, 0.6347, 0.7415, 0.2623, 0.3693, 0.4449, 0.003646, 0.0517, 0.04553, 0.1287, 0.3695, 0.4096, 0.6825, 0.01453, 0.04263, 0.04537, 0.05129, 0.06261, 0.06501, 0.03665, 0.04837, 0.8637, 0.5268, 0.5555, 0.0644, 0.4371, 0.4328, 0.7216, 0.5521, 0.5149, 0.6309, 0.8845, 0.06835, 0.5319, 0.3915, 0.2005, 0.6339, 0.07024, 0.12, 0.6341, 0.2278, 0.1196, 0.6341, 0.07172, 0.2475, 0.2219, 0.03419, 0.02043, 0.03044, 0.05632, 0.02741, 0.01574, 0.076, 0.5639, 0.4357, 0.07846, 0.09102, 0.2249, 0.4611, 0.59, 0.5216, 0.4686, 0.6512, 0.08387]): _vg.add([_i], _w, 'REPLACE')
_vg = ob_x.vertex_groups.new(name='Кость.003')
for _i, _w in zip([0, 1, 3, 4, 5, 6, 7, 8, 16, 17, 19, 21, 24, 25, 26, 40, 41, 42, 43, 92, 93, 94, 95, 96, 97, 98, 99, 100, 101, 102, 103, 104, 137, 138, 139, 140, 141, 142, 143, 144, 145, 146, 147, 148, 149, 150, 151, 152, 168, 169, 170, 171, 180, 186, 187, 188, 237, 238, 239, 240, 241, 242, 243, 244, 277, 278, 279, 280, 281, 282, 283, 284, 285, 286, 287, 288], [0.1603, 0.2482, 0.1198, 0.1825, 0.8256, 0.8757, 0.8985, 0.8359, 0.5099, 0.8804, 1.746, 2.299, 0.02032, 0.04628, 0.05857, 0.01081, 0.08668, 0.1092, 0.1339, 0.9898, 0.9903, 0.9938, 0.9924, 0.9947, 0.9628, 0.9438, 0.9411, 0.9297, 0.9138, 0.9188, 0.9469, 0.9324, 0.9908, 0.9942, 0.9871, 0.9889, 0.9931, 0.9917, 0.988, 0.986, 0.9846, 0.9883, 0.9889, 0.9853, 0.988, 0.9859, 0.9872, 0.9847, 0.1633, 0.1828, 0.8265, 0.8355, 0.04678, 0.006408, 0.08724, 0.1109, 0.9896, 0.9904, 0.9434, 0.9302, 0.9155, 0.9171, 0.9462, 0.9333, 0.9871, 0.9888, 0.988, 0.9861, 0.9846, 0.9883, 0.9889, 0.9853, 0.988, 0.9858, 0.9872, 0.9847]): _vg.add([_i], _w, 'REPLACE')
_vg = ob_x.vertex_groups.new(name='Кость.009')
for _i, _w in zip([0, 1, 4, 5, 8, 10, 11, 12, 13, 14, 15, 23, 24, 25, 26, 27, 40, 41, 42, 43, 105, 106, 107, 108, 109, 110, 111, 112, 113, 114, 115, 116, 117, 118, 119, 120, 157, 158, 159, 165, 180, 187, 294], [0.2858, 0.004302, 0.1278, 0.04481, 0.002951, 0.9549, 0.944, 0.9937, 0.9924, 0.9964, 0.9954, 0.8497, 0.641, 0.6521, 0.1645, 0.2337, 0.8311, 0.4973, 0.4498, 0.07535, 0.9908, 0.9831, 0.9835, 0.991, 0.8669, 0.8058, 0.8083, 0.8692, 0.6928, 0.6385, 0.6405, 0.6944, 0.138, 0.1826, 0.1813, 0.1346, 0.2921, 0.1697, 0.004528, 0.04286, 0.036, 0.01837, 0.07045]): _vg.add([_i], _w, 'REPLACE')
_vg = ob_x.vertex_groups.new(name='Кость.011')
for _i, _w in zip([109, 110, 111, 112, 113, 114, 115, 116, 117, 118, 119, 120, 121, 122, 123, 124, 125, 126, 127, 128, 129, 130, 131, 132, 133, 134, 135, 136], [0.1331, 0.1941, 0.1917, 0.1308, 0.3071, 0.3614, 0.3595, 0.3056, 0.862, 0.8174, 0.8187, 0.8654, 0.9992, 0.9979, 0.9979, 0.9993, 0.9997, 0.9988, 0.9988, 0.9997, 0.9999, 0.9997, 0.9997, 0.9999, 0.9999, 0.9997, 0.9998, 0.9999]): _vg.add([_i], _w, 'REPLACE')
_vg = ob_x.vertex_groups.new(name='Кость.012')
for _i, _w in zip([1, 23, 24, 25, 26, 27, 35, 41, 42, 43, 155, 156, 157, 158, 159, 160, 163, 168, 169, 170, 171, 173, 174, 175, 176, 177, 178, 180, 181, 186, 187, 188, 240, 241, 242, 244, 245, 246, 247, 248, 249, 250, 251, 252, 253, 254, 255, 256, 257, 258, 259, 260, 289, 292, 293, 294, 300], [0.04873, 0.008622, 0.07838, 0.0402, 0.1718, 0.09776, 0.08221, 0.04291, 0.01268, 0.1083, 0.03472, 0.007953, 0.08518, 0.1704, 0.05756, 0.005181, 0.007489, 0.6233, 0.173, 0.1003, 0.03402, 0.9811, 0.9667, 0.9939, 0.9929, 0.9967, 0.9963, 0.6808, 0.09209, 0.8936, 0.631, 0.6445, 0.01537, 0.03547, 0.0004923, 0.01452, 0.9911, 0.9834, 0.9835, 0.9909, 0.8689, 0.807, 0.8072, 0.8671, 0.6951, 0.6395, 0.6395, 0.6921, 0.1369, 0.182, 0.1819, 0.1357, 0.3446, 0.3374, 0.3005, 0.3894, 0.1342]): _vg.add([_i], _w, 'REPLACE')
_vg = ob_x.vertex_groups.new(name='Кость.014')
for _i, _w in zip([249, 250, 251, 252, 253, 254, 255, 256, 257, 258, 259, 260, 261, 262, 263, 264, 265, 266, 267, 268, 269, 270, 271, 272, 273, 274, 275, 276], [0.131, 0.193, 0.1928, 0.1328, 0.3049, 0.3605, 0.3605, 0.3079, 0.8631, 0.818, 0.8181, 0.8643, 0.9991, 0.9978, 0.998, 0.9994, 0.9996, 0.9987, 0.9988, 0.9998, 0.9999, 0.9997, 0.9997, 0.9999, 0.9999, 0.9997, 0.9998, 0.9999]): _vg.add([_i], _w, 'REPLACE')
_vg = ob_x.vertex_groups.new(name='Кость.001')
for _i, _w in zip([18, 20, 38, 39, 167, 184, 185, 189, 190, 191, 192, 193, 194, 195, 196, 197, 198, 199, 200, 201, 202, 203, 204, 205, 206, 207, 208, 209, 210, 211, 212, 213, 214, 215, 216, 217, 218, 290, 291, 296, 297, 298, 299], [0.02211, 0.07742, 0.0904, 0.1026, 0.3243, 0.8867, 0.8726, 0.9215, 0.9433, 0.9199, 0.9189, 0.9159, 0.9577, 0.8675, 0.8842, 0.8727, 0.8875, 0.9148, 0.9023, 0.798, 0.8114, 0.8606, 0.8468, 0.4515, 0.4489, 0.5931, 0.5852, 0.2846, 0.2676, 0.3585, 0.3702, 0.1696, 0.1499, 0.2071, 0.2251, 0.1268, 0.1697, 0.1188, 0.2445, 0.07455, 0.08794, 0.01563, 0.01314]): _vg.add([_i], _w, 'REPLACE')
_vg = ob_x.vertex_groups.new(name='Кость.004')
for _i, _w in zip([189, 190, 192, 193, 194, 197, 198, 199, 200, 201, 202, 203, 204, 205, 206, 207, 208, 209, 210, 211, 212, 213, 214, 215, 216, 217, 218, 219, 220, 221, 222, 223, 224, 225, 233, 234, 235, 236], [0.05217, 0.04351, 0.005375, 0.03724, 0.02725, 0.1202, 0.1091, 0.07345, 0.08509, 0.1974, 0.1863, 0.1321, 0.145, 0.5471, 0.5504, 0.4044, 0.4118, 0.7145, 0.7319, 0.64, 0.6279, 0.8298, 0.8498, 0.792, 0.7738, 0.8728, 0.8295, 0.9959, 0.9976, 0.8978, 0.9492, 0.5043, 0.5268, 0.2308, 0.6435, 0.8534, 0.5294, 0.5676]): _vg.add([_i], _w, 'REPLACE')
_vg = ob_x.vertex_groups.new(name='Кость.005')
for _i, _w in zip([221, 222, 223, 224, 225, 226, 227, 228, 229, 230, 231, 232, 233, 234, 235, 236], [0.1022, 0.05082, 0.4957, 0.4732, 0.7692, 1.0, 1.0, 1.0, 1.0, 1.0, 1.0, 1.0, 0.3565, 0.1466, 0.4706, 0.4324]): _vg.add([_i], _w, 'REPLACE')
_vg = ob_x.vertex_groups.new(name='Кость.006')
for _i, _w in zip([18, 20, 22, 28, 29, 31, 32, 33, 36, 37, 38, 39, 44, 45, 46, 47, 48, 49, 50, 51, 52, 53, 54, 55, 56, 57, 58, 59, 60, 61, 62, 63, 64, 65, 66, 67, 68, 69, 70, 71, 72, 73, 156, 161, 162, 163, 179, 182, 184, 185, 191, 192, 193, 195, 196], [0.1284, 0.237, 0.8326, 0.05123, 0.05115, 0.03637, 0.5571, 0.3652, 0.9479, 0.9375, 0.8187, 0.8073, 0.935, 0.9427, 0.9663, 0.9618, 0.9383, 0.9481, 0.9639, 0.9644, 0.8729, 0.884, 0.928, 0.9152, 0.797, 0.8078, 0.8706, 0.8565, 0.4529, 0.4498, 0.5975, 0.5892, 0.2886, 0.2723, 0.356, 0.3686, 0.1746, 0.1557, 0.2016, 0.2205, 0.1316, 0.1639, 0.1176, 0.02555, 0.09178, 0.01484, 0.05123, 0.05123, 0.07635, 0.07999, 0.04991, 0.04437, 0.01007, 0.1067, 0.09023]): _vg.add([_i], _w, 'REPLACE')
_vg = ob_x.vertex_groups.new(name='Кость.007')
for _i, _w in zip([44, 45, 47, 48, 49, 52, 53, 54, 55, 56, 57, 58, 59, 60, 61, 62, 63, 64, 65, 66, 67, 68, 69, 70, 71, 72, 73, 74, 75, 76, 77, 78, 79, 80, 88, 89, 90, 91], [0.05506, 0.04932, 0.003046, 0.04201, 0.03188, 0.1244, 0.1139, 0.06966, 0.08201, 0.2012, 0.1909, 0.1279, 0.1417, 0.5466, 0.5498, 0.402, 0.4102, 0.7111, 0.7275, 0.6437, 0.631, 0.8253, 0.8442, 0.7982, 0.7793, 0.8682, 0.8359, 0.9955, 0.998, 0.883, 0.9594, 0.5075, 0.5208, 0.1901, 0.66, 0.8646, 0.5345, 0.5637]): _vg.add([_i], _w, 'REPLACE')
_vg = ob_x.vertex_groups.new(name='Кость.008')
for _i, _w in zip([76, 77, 78, 79, 80, 81, 82, 83, 84, 85, 86, 87, 88, 89, 90, 91], [0.117, 0.03113, 0.4925, 0.4792, 0.8099, 1.0, 1.0, 1.0, 1.0, 1.0, 1.0, 1.0, 0.34, 0.1354, 0.4655, 0.4363]): _vg.add([_i], _w, 'REPLACE')
_m = ob_x.modifiers.new('Арматура', 'ARMATURE')
_m.object = ob_x_1
ob_x_1.location = (-6.241e-33, -0.9689, 8.806)
ob_x_1.show_in_front = True

# ---- collection membership
col_collection.objects.link(ob_light)
col_collection.objects.link(ob_camera)
col_collection.objects.link(ob_x)
col_collection.objects.link(ob_x_1)

# ---- scene / render settings (as saved in the file)
scene.camera = ob_camera
scene.frame_start = 1; scene.frame_end = 60; scene.frame_set(0)
scene.render.engine = 'BLENDER_EEVEE_NEXT'
scene.cycles.sampling_pattern = 'TABULATED_SOBOL'
scene.eevee.ray_tracing_options.trace_max_roughness = 0.0
bpy.context.view_layer.update()
